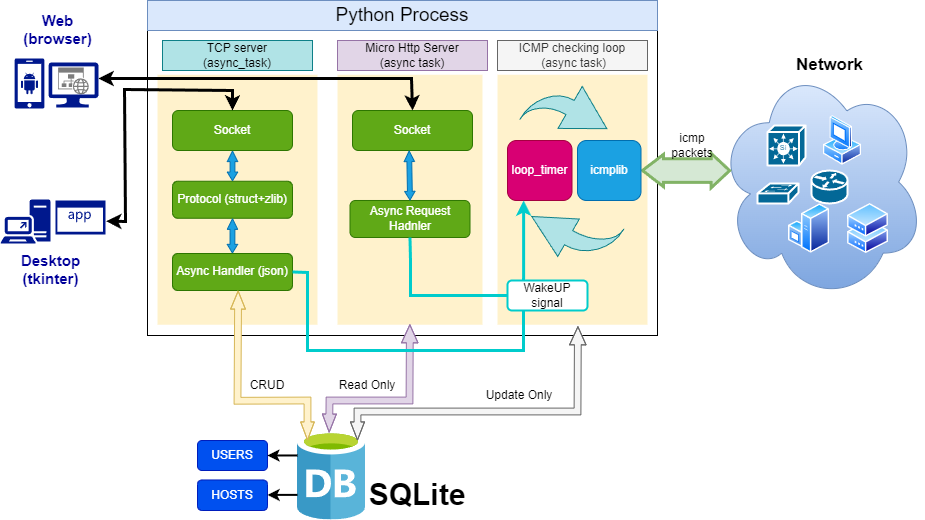

The diagram above was exported from draw.io. Its source (the exported page's mxGraphModel, read from the mxfile embedded in the PNG):
<mxGraphModel dx="2514" dy="993" grid="1" gridSize="1" guides="1" tooltips="1" connect="1" arrows="1" fold="1" page="1" pageScale="1" pageWidth="827" pageHeight="1169" background="#FFFFFF" math="0" shadow="0">
  <root>
    <mxCell id="0" />
    <mxCell id="1" parent="0" />
    <mxCell id="Ni7uFZH2cF8utcb2Jlrr-39" value="" style="ellipse;shape=cloud;whiteSpace=wrap;html=1;fillColor=#dae8fc;gradientColor=#7ea6e0;strokeColor=#6c8ebf;" vertex="1" parent="1">
      <mxGeometry x="620" y="293" width="207" height="237" as="geometry" />
    </mxCell>
    <mxCell id="Ni7uFZH2cF8utcb2Jlrr-2" value="" style="shape=mxgraph.cisco.switches.workgroup_switch;sketch=0;html=1;pointerEvents=1;dashed=0;fillColor=#036897;strokeColor=#ffffff;strokeWidth=2;verticalLabelPosition=bottom;verticalAlign=top;align=center;outlineConnect=0;" vertex="1" parent="1">
      <mxGeometry x="660" y="413" width="41" height="20" as="geometry" />
    </mxCell>
    <mxCell id="Ni7uFZH2cF8utcb2Jlrr-3" value="" style="shape=mxgraph.cisco.switches.simultilayer_switch;sketch=0;html=1;pointerEvents=1;dashed=0;fillColor=#036897;strokeColor=#ffffff;strokeWidth=2;verticalLabelPosition=bottom;verticalAlign=top;align=center;outlineConnect=0;" vertex="1" parent="1">
      <mxGeometry x="670" y="355" width="38" height="40" as="geometry" />
    </mxCell>
    <mxCell id="Ni7uFZH2cF8utcb2Jlrr-4" value="" style="shape=mxgraph.cisco.routers.router;sketch=0;html=1;pointerEvents=1;dashed=0;fillColor=#036897;strokeColor=#ffffff;strokeWidth=2;verticalLabelPosition=bottom;verticalAlign=top;align=center;outlineConnect=0;" vertex="1" parent="1">
      <mxGeometry x="714" y="400" width="36" height="33" as="geometry" />
    </mxCell>
    <mxCell id="Ni7uFZH2cF8utcb2Jlrr-5" value="" style="verticalLabelPosition=bottom;verticalAlign=top;html=1;shape=mxgraph.basic.rect;fillColor2=none;strokeWidth=1;size=20;indent=5;" vertex="1" parent="1">
      <mxGeometry x="50" y="230" width="510" height="335" as="geometry" />
    </mxCell>
    <mxCell id="Ni7uFZH2cF8utcb2Jlrr-6" value="Python Process" style="text;strokeColor=#6c8ebf;align=center;fillColor=#dae8fc;html=1;verticalAlign=middle;whiteSpace=wrap;rounded=0;fontSize=19;" vertex="1" parent="1">
      <mxGeometry x="50" y="230" width="510" height="30" as="geometry" />
    </mxCell>
    <mxCell id="Ni7uFZH2cF8utcb2Jlrr-7" value="" style="verticalLabelPosition=bottom;verticalAlign=top;html=1;shape=mxgraph.basic.rect;fillColor2=none;strokeWidth=2;size=20;indent=5;strokeColor=none;fillColor=#fff2cc;" vertex="1" parent="1">
      <mxGeometry x="60" y="304.25" width="160" height="250" as="geometry" />
    </mxCell>
    <mxCell id="Ni7uFZH2cF8utcb2Jlrr-8" value="" style="verticalLabelPosition=bottom;verticalAlign=top;html=1;shape=mxgraph.basic.rect;fillColor2=none;strokeWidth=2;size=20;indent=5;strokeColor=none;fillColor=#fff2cc;" vertex="1" parent="1">
      <mxGeometry x="240" y="304.25" width="145" height="250" as="geometry" />
    </mxCell>
    <mxCell id="Ni7uFZH2cF8utcb2Jlrr-9" value="" style="verticalLabelPosition=bottom;verticalAlign=top;html=1;shape=mxgraph.basic.rect;fillColor2=none;strokeWidth=2;size=20;indent=5;strokeColor=none;fillColor=#fff2cc;" vertex="1" parent="1">
      <mxGeometry x="400" y="304.25" width="150" height="250" as="geometry" />
    </mxCell>
    <mxCell id="Ni7uFZH2cF8utcb2Jlrr-12" value="" style="image;sketch=0;aspect=fixed;html=1;points=[];align=center;fontSize=12;image=img/lib/mscae/Database_General.svg;" vertex="1" parent="1">
      <mxGeometry x="200" y="660" width="68" height="89.47" as="geometry" />
    </mxCell>
    <mxCell id="Ni7uFZH2cF8utcb2Jlrr-13" value="SQLite" style="text;strokeColor=none;align=center;fillColor=none;html=1;verticalAlign=middle;whiteSpace=wrap;rounded=0;fontSize=30;fontStyle=1" vertex="1" parent="1">
      <mxGeometry x="290" y="709.47" width="60" height="30" as="geometry" />
    </mxCell>
    <mxCell id="Ni7uFZH2cF8utcb2Jlrr-14" value="ICMP checking loop&lt;div&gt;&amp;nbsp;(async task)&lt;/div&gt;" style="text;strokeColor=#666666;align=center;fillColor=#f5f5f5;html=1;verticalAlign=middle;whiteSpace=wrap;rounded=0;fontColor=#333333;" vertex="1" parent="1">
      <mxGeometry x="400" y="270" width="150" height="30" as="geometry" />
    </mxCell>
    <mxCell id="Ni7uFZH2cF8utcb2Jlrr-15" value="Micro Http Server&lt;div&gt;(async task)&lt;/div&gt;" style="text;strokeColor=#9673a6;align=center;fillColor=#e1d5e7;html=1;verticalAlign=middle;whiteSpace=wrap;rounded=0;" vertex="1" parent="1">
      <mxGeometry x="240" y="270" width="150" height="30" as="geometry" />
    </mxCell>
    <mxCell id="Ni7uFZH2cF8utcb2Jlrr-16" value="&amp;nbsp;TCP server&amp;nbsp;&lt;div&gt;(async_task)&lt;/div&gt;" style="text;strokeColor=#0e8088;align=center;fillColor=#b0e3e6;html=1;verticalAlign=middle;whiteSpace=wrap;rounded=0;" vertex="1" parent="1">
      <mxGeometry x="65" y="270" width="150" height="30" as="geometry" />
    </mxCell>
    <mxCell id="Ni7uFZH2cF8utcb2Jlrr-22" value="USERS" style="rounded=1;whiteSpace=wrap;html=1;fillColor=#0050ef;fontColor=#ffffff;strokeColor=#001DBC;" vertex="1" parent="1">
      <mxGeometry x="100" y="670" width="70" height="30" as="geometry" />
    </mxCell>
    <mxCell id="Ni7uFZH2cF8utcb2Jlrr-23" value="HOSTS" style="rounded=1;whiteSpace=wrap;html=1;fillColor=#0050ef;fontColor=#ffffff;strokeColor=#001DBC;" vertex="1" parent="1">
      <mxGeometry x="100" y="709.47" width="70" height="30.53" as="geometry" />
    </mxCell>
    <mxCell id="Ni7uFZH2cF8utcb2Jlrr-25" value="" style="endArrow=classic;html=1;rounded=0;exitX=0;exitY=0.279;exitDx=0;exitDy=0;exitPerimeter=0;entryX=1;entryY=0.5;entryDx=0;entryDy=0;strokeWidth=2;" edge="1" parent="1" source="Ni7uFZH2cF8utcb2Jlrr-12" target="Ni7uFZH2cF8utcb2Jlrr-22">
      <mxGeometry width="50" height="50" relative="1" as="geometry">
        <mxPoint x="90" y="690" as="sourcePoint" />
        <mxPoint x="140" y="640" as="targetPoint" />
      </mxGeometry>
    </mxCell>
    <mxCell id="Ni7uFZH2cF8utcb2Jlrr-26" value="" style="endArrow=classic;html=1;rounded=0;exitX=0;exitY=0.279;exitDx=0;exitDy=0;exitPerimeter=0;entryX=1;entryY=0.5;entryDx=0;entryDy=0;strokeWidth=2;" edge="1" parent="1">
      <mxGeometry width="50" height="50" relative="1" as="geometry">
        <mxPoint x="200" y="724.39" as="sourcePoint" />
        <mxPoint x="170" y="724.39" as="targetPoint" />
      </mxGeometry>
    </mxCell>
    <mxCell id="Ni7uFZH2cF8utcb2Jlrr-28" value="" style="shape=flexArrow;endArrow=classic;startArrow=classic;html=1;rounded=0;entryX=0.499;entryY=0.998;entryDx=0;entryDy=0;entryPerimeter=0;exitX=0.466;exitY=0.024;exitDx=0;exitDy=0;exitPerimeter=0;width=6.8;endSize=5.696;endWidth=8.692307692307693;fillColor=#e1d5e7;strokeColor=#9673a6;startWidth=6.201342281879195;startSize=5.696;" edge="1" parent="1" source="Ni7uFZH2cF8utcb2Jlrr-12" target="Ni7uFZH2cF8utcb2Jlrr-8">
      <mxGeometry width="100" height="100" relative="1" as="geometry">
        <mxPoint x="255" y="670" as="sourcePoint" />
        <mxPoint x="355" y="570" as="targetPoint" />
        <Array as="points">
          <mxPoint x="232" y="630" />
          <mxPoint x="312" y="630" />
        </Array>
      </mxGeometry>
    </mxCell>
    <mxCell id="Ni7uFZH2cF8utcb2Jlrr-29" value="Read Only" style="text;strokeColor=none;align=center;fillColor=none;html=1;verticalAlign=middle;whiteSpace=wrap;rounded=0;" vertex="1" parent="1">
      <mxGeometry x="240" y="600" width="60" height="30" as="geometry" />
    </mxCell>
    <mxCell id="Ni7uFZH2cF8utcb2Jlrr-32" value="CRUD" style="text;strokeColor=none;align=center;fillColor=none;html=1;verticalAlign=middle;whiteSpace=wrap;rounded=0;" vertex="1" parent="1">
      <mxGeometry x="140" y="600" width="60" height="30" as="geometry" />
    </mxCell>
    <mxCell id="Ni7uFZH2cF8utcb2Jlrr-33" value="" style="shape=flexArrow;endArrow=classic;startArrow=classic;html=1;rounded=0;entryX=0.536;entryY=1.006;entryDx=0;entryDy=0;entryPerimeter=0;exitX=0.882;exitY=0.112;exitDx=0;exitDy=0;exitPerimeter=0;width=6.8;endSize=5.696;endWidth=8.692307692307693;fillColor=#f5f5f5;strokeColor=#666666;startWidth=6.201342281879195;startSize=5.696;" edge="1" parent="1" source="Ni7uFZH2cF8utcb2Jlrr-12" target="Ni7uFZH2cF8utcb2Jlrr-9">
      <mxGeometry width="100" height="100" relative="1" as="geometry">
        <mxPoint x="275" y="673" as="sourcePoint" />
        <mxPoint x="355" y="565" as="targetPoint" />
        <Array as="points">
          <mxPoint x="260" y="641" />
          <mxPoint x="480" y="641" />
        </Array>
      </mxGeometry>
    </mxCell>
    <mxCell id="Ni7uFZH2cF8utcb2Jlrr-34" value="Update Only" style="text;strokeColor=none;align=center;fillColor=none;html=1;verticalAlign=middle;whiteSpace=wrap;rounded=0;" vertex="1" parent="1">
      <mxGeometry x="380" y="610" width="84" height="30" as="geometry" />
    </mxCell>
    <mxCell id="Ni7uFZH2cF8utcb2Jlrr-35" value="" style="image;aspect=fixed;perimeter=ellipsePerimeter;html=1;align=center;shadow=0;dashed=0;spacingTop=3;image=img/lib/active_directory/windows_server.svg;" vertex="1" parent="1">
      <mxGeometry x="691" y="433" width="41" height="50" as="geometry" />
    </mxCell>
    <mxCell id="Ni7uFZH2cF8utcb2Jlrr-36" value="" style="image;aspect=fixed;perimeter=ellipsePerimeter;html=1;align=center;shadow=0;dashed=0;spacingTop=3;image=img/lib/active_directory/shadowed_router.svg;" vertex="1" parent="1">
      <mxGeometry x="750" y="433" width="41" height="50" as="geometry" />
    </mxCell>
    <mxCell id="Ni7uFZH2cF8utcb2Jlrr-37" value="" style="image;aspect=fixed;perimeter=ellipsePerimeter;html=1;align=center;shadow=0;dashed=0;spacingTop=3;image=img/lib/active_directory/vista_client.svg;" vertex="1" parent="1">
      <mxGeometry x="726" y="345" width="38" height="50" as="geometry" />
    </mxCell>
    <mxCell id="Ni7uFZH2cF8utcb2Jlrr-40" value="&lt;b&gt;&lt;font style=&quot;font-size: 17px;&quot;&gt;Network&lt;/font&gt;&lt;/b&gt;" style="text;html=1;align=center;verticalAlign=middle;resizable=0;points=[];autosize=1;strokeColor=none;fillColor=none;" vertex="1" parent="1">
      <mxGeometry x="687" y="280" width="90" height="30" as="geometry" />
    </mxCell>
    <mxCell id="Ni7uFZH2cF8utcb2Jlrr-42" value="" style="shape=flexArrow;endArrow=classic;startArrow=classic;html=1;rounded=0;entryX=0.066;entryY=0.452;entryDx=0;entryDy=0;entryPerimeter=0;exitX=1;exitY=0.5;exitDx=0;exitDy=0;width=21.612903225806452;endSize=5.159677419354838;endWidth=7.804370447450572;startWidth=5.707596253902185;startSize=6.003225806451613;fontSize=10;fillColor=#d5e8d4;strokeColor=#82b366;strokeWidth=3;" edge="1" parent="1" source="Ni7uFZH2cF8utcb2Jlrr-68" target="Ni7uFZH2cF8utcb2Jlrr-39">
      <mxGeometry width="100" height="100" relative="1" as="geometry">
        <mxPoint x="550.0000000000002" y="398.2" as="sourcePoint" />
        <mxPoint x="634.9399999999998" y="398.00000000000006" as="targetPoint" />
      </mxGeometry>
    </mxCell>
    <mxCell id="Ni7uFZH2cF8utcb2Jlrr-47" value="icmp packets" style="text;strokeColor=none;align=center;fillColor=none;html=1;verticalAlign=middle;whiteSpace=wrap;rounded=0;fontSize=12;" vertex="1" parent="1">
      <mxGeometry x="570" y="370" width="50" height="10" as="geometry" />
    </mxCell>
    <mxCell id="Ni7uFZH2cF8utcb2Jlrr-53" value="Socket" style="rounded=1;whiteSpace=wrap;html=1;fillColor=#60a917;fontColor=#ffffff;strokeColor=#2D7600;" vertex="1" parent="1">
      <mxGeometry x="75" y="340" width="120" height="40" as="geometry" />
    </mxCell>
    <mxCell id="Ni7uFZH2cF8utcb2Jlrr-55" value="Protocol (struct+zlib)" style="rounded=1;whiteSpace=wrap;html=1;fillColor=#60a917;fontColor=#ffffff;strokeColor=#2D7600;" vertex="1" parent="1">
      <mxGeometry x="75" y="410.75" width="120" height="37" as="geometry" />
    </mxCell>
    <mxCell id="Ni7uFZH2cF8utcb2Jlrr-56" value="Async Handler (json)" style="rounded=1;whiteSpace=wrap;html=1;fillColor=#60a917;fontColor=#ffffff;strokeColor=#2D7600;" vertex="1" parent="1">
      <mxGeometry x="75" y="483" width="120" height="37" as="geometry" />
    </mxCell>
    <mxCell id="Ni7uFZH2cF8utcb2Jlrr-57" value="" style="shape=flexArrow;endArrow=classic;startArrow=classic;html=1;rounded=0;width=6.8;endSize=5.696;endWidth=6.995348837209303;fillColor=#fff2cc;strokeColor=#d6b656;startWidth=5.798657718120806;startSize=5.696;entryX=0.547;entryY=1.001;entryDx=0;entryDy=0;entryPerimeter=0;" edge="1" parent="1" target="Ni7uFZH2cF8utcb2Jlrr-56">
      <mxGeometry width="100" height="100" relative="1" as="geometry">
        <mxPoint x="210" y="670" as="sourcePoint" />
        <mxPoint x="140" y="554.25" as="targetPoint" />
        <Array as="points">
          <mxPoint x="210" y="630" />
          <mxPoint x="140" y="630.25" />
        </Array>
      </mxGeometry>
    </mxCell>
    <mxCell id="Ni7uFZH2cF8utcb2Jlrr-61" value="" style="shape=flexArrow;endArrow=classic;startArrow=classic;html=1;rounded=0;width=4.8076923076923075;endSize=2.5557692307692306;endWidth=4.652366863905326;startWidth=4.652366863905326;startSize=3.2076923076923074;exitX=0.5;exitY=1;exitDx=0;exitDy=0;entryX=0.5;entryY=0;entryDx=0;entryDy=0;fillColor=#1ba1e2;strokeColor=#006EAF;" edge="1" parent="1" source="Ni7uFZH2cF8utcb2Jlrr-53" target="Ni7uFZH2cF8utcb2Jlrr-55">
      <mxGeometry width="100" height="100" relative="1" as="geometry">
        <mxPoint x="100" y="450" as="sourcePoint" />
        <mxPoint x="200" y="350" as="targetPoint" />
      </mxGeometry>
    </mxCell>
    <mxCell id="Ni7uFZH2cF8utcb2Jlrr-62" value="" style="shape=flexArrow;endArrow=classic;startArrow=classic;html=1;rounded=0;width=4.8076923076923075;endSize=2.5557692307692306;endWidth=4.652366863905326;startWidth=4.652366863905326;startSize=3.2076923076923074;exitX=0.5;exitY=1;exitDx=0;exitDy=0;entryX=0.5;entryY=0;entryDx=0;entryDy=0;fillColor=#1ba1e2;strokeColor=#006EAF;" edge="1" parent="1" source="Ni7uFZH2cF8utcb2Jlrr-55">
      <mxGeometry width="100" height="100" relative="1" as="geometry">
        <mxPoint x="134.92" y="452" as="sourcePoint" />
        <mxPoint x="134.92" y="483" as="targetPoint" />
      </mxGeometry>
    </mxCell>
    <mxCell id="Ni7uFZH2cF8utcb2Jlrr-63" value="" style="html=1;shadow=0;dashed=0;align=center;verticalAlign=middle;shape=mxgraph.arrows2.jumpInArrow;dy=8.21;dx=42.43;arrowHead=48.43;rotation=30;fillColor=#b0e3e6;strokeColor=#0e8088;" vertex="1" parent="1">
      <mxGeometry x="431.83" y="313.17" width="80" height="60" as="geometry" />
    </mxCell>
    <mxCell id="Ni7uFZH2cF8utcb2Jlrr-65" value="" style="html=1;shadow=0;dashed=0;align=center;verticalAlign=middle;shape=mxgraph.arrows2.jumpInArrow;dy=8.21;dx=42.43;arrowHead=43.14;rotation=-150;fillColor=#b0e3e6;strokeColor=#0e8088;" vertex="1" parent="1">
      <mxGeometry x="432" y="433" width="86" height="57" as="geometry" />
    </mxCell>
    <mxCell id="Ni7uFZH2cF8utcb2Jlrr-66" value="loop_timer" style="rounded=1;whiteSpace=wrap;html=1;fillColor=#d80073;fontColor=#ffffff;strokeColor=#A50040;" vertex="1" parent="1">
      <mxGeometry x="410" y="370" width="64.5" height="60" as="geometry" />
    </mxCell>
    <mxCell id="Ni7uFZH2cF8utcb2Jlrr-68" value="icmplib" style="rounded=1;whiteSpace=wrap;html=1;fillColor=#1ba1e2;fontColor=#ffffff;strokeColor=#006EAF;" vertex="1" parent="1">
      <mxGeometry x="480" y="370" width="63.5" height="60" as="geometry" />
    </mxCell>
    <mxCell id="Ni7uFZH2cF8utcb2Jlrr-72" value="" style="endArrow=classic;html=1;rounded=0;entryX=0.25;entryY=1;entryDx=0;entryDy=0;strokeWidth=3;exitX=1;exitY=0.5;exitDx=0;exitDy=0;fillColor=#bac8d3;strokeColor=#00CCCC;" edge="1" parent="1" source="Ni7uFZH2cF8utcb2Jlrr-56" target="Ni7uFZH2cF8utcb2Jlrr-66">
      <mxGeometry width="50" height="50" relative="1" as="geometry">
        <mxPoint x="210" y="500" as="sourcePoint" />
        <mxPoint x="260" y="450" as="targetPoint" />
        <Array as="points">
          <mxPoint x="210" y="502" />
          <mxPoint x="210" y="580" />
          <mxPoint x="426" y="580" />
        </Array>
      </mxGeometry>
    </mxCell>
    <mxCell id="Ni7uFZH2cF8utcb2Jlrr-76" value="WakeUP signal" style="rounded=1;whiteSpace=wrap;html=1;strokeColor=#00CCCC;strokeWidth=2;" vertex="1" parent="1">
      <mxGeometry x="410" y="510" width="80" height="30" as="geometry" />
    </mxCell>
    <mxCell id="Ni7uFZH2cF8utcb2Jlrr-77" value="Socket" style="rounded=1;whiteSpace=wrap;html=1;fillColor=#60a917;fontColor=#ffffff;strokeColor=#2D7600;" vertex="1" parent="1">
      <mxGeometry x="255" y="340" width="120" height="40" as="geometry" />
    </mxCell>
    <mxCell id="Ni7uFZH2cF8utcb2Jlrr-78" value="Async Request Hadnler" style="rounded=1;whiteSpace=wrap;html=1;fillColor=#60a917;fontColor=#ffffff;strokeColor=#2D7600;" vertex="1" parent="1">
      <mxGeometry x="252.5" y="430" width="120" height="37" as="geometry" />
    </mxCell>
    <mxCell id="Ni7uFZH2cF8utcb2Jlrr-79" value="" style="shape=flexArrow;endArrow=classic;startArrow=classic;html=1;rounded=0;width=4.8076923076923075;endSize=2.5557692307692306;endWidth=4.652366863905326;startWidth=4.652366863905326;startSize=3.2076923076923074;fillColor=#1ba1e2;strokeColor=#006EAF;entryX=0.5;entryY=0;entryDx=0;entryDy=0;exitX=0.472;exitY=1;exitDx=0;exitDy=0;exitPerimeter=0;" edge="1" parent="1" source="Ni7uFZH2cF8utcb2Jlrr-77" target="Ni7uFZH2cF8utcb2Jlrr-78">
      <mxGeometry width="100" height="100" relative="1" as="geometry">
        <mxPoint x="310" y="540" as="sourcePoint" />
        <mxPoint x="310" y="426" as="targetPoint" />
      </mxGeometry>
    </mxCell>
    <mxCell id="Ni7uFZH2cF8utcb2Jlrr-81" value="" style="endArrow=none;html=1;rounded=0;entryX=0.5;entryY=1;entryDx=0;entryDy=0;strokeWidth=3;strokeColor=#00CCCC;exitX=0;exitY=0.5;exitDx=0;exitDy=0;" edge="1" parent="1" source="Ni7uFZH2cF8utcb2Jlrr-76" target="Ni7uFZH2cF8utcb2Jlrr-78">
      <mxGeometry width="50" height="50" relative="1" as="geometry">
        <mxPoint x="370" y="580" as="sourcePoint" />
        <mxPoint x="290" y="430" as="targetPoint" />
        <Array as="points">
          <mxPoint x="313" y="525" />
          <mxPoint x="313" y="490" />
        </Array>
      </mxGeometry>
    </mxCell>
    <mxCell id="Ni7uFZH2cF8utcb2Jlrr-112" value="" style="group" vertex="1" connectable="0" parent="1">
      <mxGeometry x="-97" y="429" width="104" height="44" as="geometry" />
    </mxCell>
    <mxCell id="Ni7uFZH2cF8utcb2Jlrr-110" value="" style="sketch=0;aspect=fixed;pointerEvents=1;shadow=0;dashed=0;html=1;strokeColor=none;labelPosition=center;verticalLabelPosition=bottom;verticalAlign=top;align=center;fillColor=#00188D;shape=mxgraph.mscae.enterprise.direct_access_feature" vertex="1" parent="Ni7uFZH2cF8utcb2Jlrr-112">
      <mxGeometry width="50" height="44" as="geometry" />
    </mxCell>
    <mxCell id="Ni7uFZH2cF8utcb2Jlrr-111" value="" style="sketch=0;aspect=fixed;pointerEvents=1;shadow=0;dashed=0;html=1;strokeColor=none;labelPosition=center;verticalLabelPosition=bottom;verticalAlign=top;align=center;fillColor=#00188D;shape=mxgraph.mscae.enterprise.application" vertex="1" parent="Ni7uFZH2cF8utcb2Jlrr-112">
      <mxGeometry x="55" y="1" width="50" height="34" as="geometry" />
    </mxCell>
    <mxCell id="Ni7uFZH2cF8utcb2Jlrr-113" value="" style="group" vertex="1" connectable="0" parent="1">
      <mxGeometry x="-83" y="288" width="84" height="50" as="geometry" />
    </mxCell>
    <mxCell id="Ni7uFZH2cF8utcb2Jlrr-107" value="" style="group" vertex="1" connectable="0" parent="Ni7uFZH2cF8utcb2Jlrr-113">
      <mxGeometry x="34" y="4" width="50" height="45" as="geometry" />
    </mxCell>
    <mxCell id="Ni7uFZH2cF8utcb2Jlrr-88" value="" style="sketch=0;aspect=fixed;pointerEvents=1;shadow=0;dashed=0;html=1;strokeColor=none;labelPosition=center;verticalLabelPosition=bottom;verticalAlign=top;align=center;shape=mxgraph.mscae.enterprise.website_generic;fillColor=#7D7D7D;" vertex="1" parent="Ni7uFZH2cF8utcb2Jlrr-107">
      <mxGeometry x="9.659999999999997" y="5" width="30.68" height="27" as="geometry" />
    </mxCell>
    <mxCell id="Ni7uFZH2cF8utcb2Jlrr-90" value="" style="sketch=0;aspect=fixed;pointerEvents=1;shadow=0;dashed=0;html=1;strokeColor=none;labelPosition=center;verticalLabelPosition=bottom;verticalAlign=top;align=center;fillColor=#00188D;shape=mxgraph.azure.computer" vertex="1" parent="Ni7uFZH2cF8utcb2Jlrr-107">
      <mxGeometry width="50" height="45" as="geometry" />
    </mxCell>
    <mxCell id="Ni7uFZH2cF8utcb2Jlrr-108" value="" style="sketch=0;aspect=fixed;pointerEvents=1;shadow=0;dashed=0;html=1;strokeColor=none;labelPosition=center;verticalLabelPosition=bottom;verticalAlign=top;align=center;fillColor=#00188D;shape=mxgraph.mscae.enterprise.android_phone" vertex="1" parent="Ni7uFZH2cF8utcb2Jlrr-113">
      <mxGeometry width="30" height="50" as="geometry" />
    </mxCell>
    <mxCell id="Ni7uFZH2cF8utcb2Jlrr-114" value="Desktop (tkinter)" style="text;align=center;html=1;verticalAlign=middle;whiteSpace=wrap;rounded=0;fontColor=#000099;fontStyle=1;fontSize=15;" vertex="1" parent="1">
      <mxGeometry x="-94" y="478" width="95" height="42" as="geometry" />
    </mxCell>
    <mxCell id="Ni7uFZH2cF8utcb2Jlrr-115" value="Web&lt;div&gt;(browser)&lt;/div&gt;" style="text;align=center;html=1;verticalAlign=middle;whiteSpace=wrap;rounded=0;fontColor=#000099;fontStyle=1;fontSize=15;" vertex="1" parent="1">
      <mxGeometry x="-87" y="238" width="95" height="42" as="geometry" />
    </mxCell>
    <mxCell id="Ni7uFZH2cF8utcb2Jlrr-117" value="" style="endArrow=classic;startArrow=classic;html=1;rounded=0;entryX=0.5;entryY=0;entryDx=0;entryDy=0;strokeWidth=3;" edge="1" parent="1" target="Ni7uFZH2cF8utcb2Jlrr-77">
      <mxGeometry width="50" height="50" relative="1" as="geometry">
        <mxPoint x="1" y="308" as="sourcePoint" />
        <mxPoint x="198" y="480" as="targetPoint" />
        <Array as="points">
          <mxPoint x="314" y="308" />
        </Array>
      </mxGeometry>
    </mxCell>
    <mxCell id="Ni7uFZH2cF8utcb2Jlrr-118" value="" style="endArrow=classic;startArrow=classic;html=1;rounded=0;entryX=0.5;entryY=0;entryDx=0;entryDy=0;strokeWidth=3;exitX=1.013;exitY=0.608;exitDx=0;exitDy=0;exitPerimeter=0;" edge="1" parent="1" source="Ni7uFZH2cF8utcb2Jlrr-111" target="Ni7uFZH2cF8utcb2Jlrr-53">
      <mxGeometry width="50" height="50" relative="1" as="geometry">
        <mxPoint x="27" y="453" as="sourcePoint" />
        <mxPoint x="339" y="415" as="targetPoint" />
        <Array as="points">
          <mxPoint x="28" y="451" />
          <mxPoint x="27" y="319" />
          <mxPoint x="135" y="320" />
        </Array>
      </mxGeometry>
    </mxCell>
  </root>
</mxGraphModel>